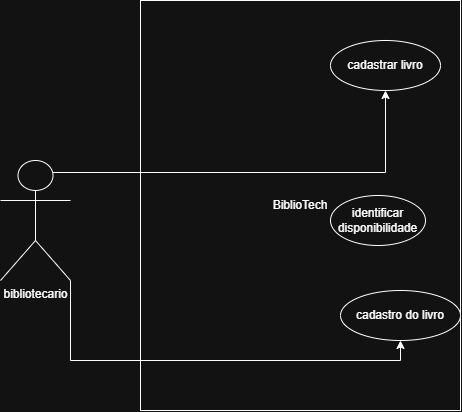

The diagram above was exported from draw.io. Its source (the exported page's mxGraphModel, read from the mxfile embedded in the PNG):
<mxGraphModel dx="891" dy="776" grid="1" gridSize="10" guides="1" tooltips="1" connect="1" arrows="1" fold="1" page="1" pageScale="1" pageWidth="827" pageHeight="1169" math="0" shadow="0">
  <root>
    <mxCell id="0" />
    <mxCell id="1" parent="0" />
    <mxCell id="bp3_rDCCsam8lH2Kswlh-18" edge="1" parent="1" style="edgeStyle=orthogonalEdgeStyle;rounded=0;orthogonalLoop=1;jettySize=auto;html=1;innerLoopWaypoints=1;exitX=0.5;exitY=0.5;exitDx=0;exitDy=0;exitPerimeter=0;entryX=0.5;entryY=0;entryDx=0;entryDy=0;entryPerimeter=0;">
      <mxGeometry relative="1" as="geometry">
        <mxPoint x="347.5" y="210" as="sourcePoint" />
        <mxPoint x="347.5" y="190" as="targetPoint" />
      </mxGeometry>
    </mxCell>
    <mxCell id="bp3_rDCCsam8lH2Kswlh-24" parent="1" style="html=1;whiteSpace=wrap;" value="BiblioTech" vertex="1">
      <mxGeometry height="410" width="320" x="190" y="70" as="geometry" />
    </mxCell>
    <mxCell id="bp3_rDCCsam8lH2Kswlh-25" parent="1" style="ellipse;whiteSpace=wrap;html=1;" value="cadastrar livro" vertex="1">
      <mxGeometry height="50" width="110" x="380" y="110" as="geometry" />
    </mxCell>
    <mxCell id="bp3_rDCCsam8lH2Kswlh-26" parent="1" style="ellipse;whiteSpace=wrap;html=1;" value="identificar disponibilidade" vertex="1">
      <mxGeometry height="50" width="95" x="380" y="265" as="geometry" />
    </mxCell>
    <mxCell id="bp3_rDCCsam8lH2Kswlh-27" parent="1" style="ellipse;whiteSpace=wrap;html=1;" value="cadastro do livro" vertex="1">
      <mxGeometry height="50" width="120" x="390" y="360" as="geometry" />
    </mxCell>
    <mxCell id="bp3_rDCCsam8lH2Kswlh-32" edge="1" parent="1" source="bp3_rDCCsam8lH2Kswlh-29" style="edgeStyle=orthogonalEdgeStyle;rounded=0;orthogonalLoop=1;jettySize=auto;html=1;exitX=0.75;exitY=0.1;exitDx=0;exitDy=0;exitPerimeter=0;">
      <mxGeometry relative="1" as="geometry">
        <mxPoint x="435" y="160" as="targetPoint" />
      </mxGeometry>
    </mxCell>
    <mxCell id="bp3_rDCCsam8lH2Kswlh-33" edge="1" parent="1" source="bp3_rDCCsam8lH2Kswlh-29" style="edgeStyle=orthogonalEdgeStyle;rounded=0;orthogonalLoop=1;jettySize=auto;html=1;exitX=1;exitY=1;exitDx=0;exitDy=0;exitPerimeter=0;entryX=0.5;entryY=1;entryDx=0;entryDy=0;shape=wire;dashed=1;" target="bp3_rDCCsam8lH2Kswlh-27">
      <mxGeometry relative="1" as="geometry" />
    </mxCell>
    <mxCell id="bp3_rDCCsam8lH2Kswlh-29" parent="1" style="shape=umlActor;verticalLabelPosition=bottom;verticalAlign=top;html=1;" value="bibliotecario" vertex="1">
      <mxGeometry height="120" width="70" x="50" y="230" as="geometry" />
    </mxCell>
  </root>
</mxGraphModel>